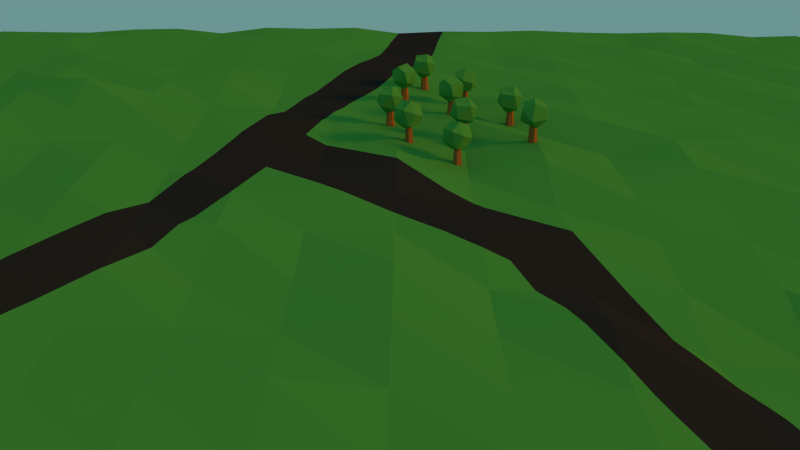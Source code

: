 # Source: test2.blend  (saved by Blender 2.69.0; exported with 4.5.12 LTS)
import bpy
from mathutils import Matrix  # noqa: F401  (used for matrix-valued properties, if any)

bpy.ops.wm.read_factory_settings(use_empty=True)
scene = bpy.context.scene
scene.name = 'Scene'

# ---- collections
col_collection_1 = bpy.data.collections.new('Collection 1'); scene.collection.children.link(col_collection_1)

# ---- materials (node trees are filled in below, after node groups)
mat_material_003 = bpy.data.materials.new('Material.003')
mat_material_003.alpha_threshold = 0.0
mat_material_003.use_transparent_shadow = False
mat_material_003.diffuse_color = (0.3108, 0.1353, 0.03352, 1.0)
mat_material_003.roughness = 0.5
mat_material_003.specular_intensity = 0.0
mat_material_003.line_color = (0.0, 0.0, 0.0, 1.0)
mat_material_001 = bpy.data.materials.new('Material.001')
mat_material_001.alpha_threshold = 0.0
mat_material_001.use_transparent_shadow = False
mat_material_001.diffuse_color = (0.0642, 0.3264, 0.0578, 1.0)
mat_material_001.roughness = 0.5
mat_material_001.specular_intensity = 0.0
mat_material_001.line_color = (0.0, 0.0, 0.0, 1.0)
mat_material_002 = bpy.data.materials.new('Material.002')
mat_material_002.alpha_threshold = 0.0
mat_material_002.use_transparent_shadow = False
mat_material_002.diffuse_color = (0.02365, 0.02365, 0.02365, 1.0)
mat_material_002.roughness = 0.5
mat_material_002.specular_intensity = 0.0
mat_material_002.line_color = (0.0, 0.0, 0.0, 1.0)

# ---- material node trees

# ---- world
world_world = bpy.data.worlds.new('World'); scene.world = world_world
world_world.color = (0.1494, 0.3032, 0.2955)
world_world.use_sun_shadow = False
world_world.sun_shadow_jitter_overblur = 0.0
world_world.cycles.sampling_method = 'MANUAL'
world_world.cycles.sample_map_resolution = 256
world_world.light_settings.ao_factor = 0.5

# ---- cameras
cam_camera_001 = bpy.data.cameras.new('Camera.001')
cam_camera_001.clip_end = 100.0
cam_camera_001.lens = 35.0
cam_camera_001.sensor_width = 32.0
cam_camera_001.sensor_height = 18.0
cam_camera_001.dof.focus_distance = 0.0
cam_camera_001.dof.aperture_fstop = 128.0

# ---- lights
light_sun = bpy.data.lights.new('Sun', 'SUN')
light_sun.color = (1.0, 0.3233, 0.0)
light_sun.transmission_factor = 0.0
light_sun.angle = 0.1993
light_sun.energy = 2.0
light_sun.shadow_buffer_clip_start = 0.5
light_sun.shadow_soft_size = 0.1
light_sun.shadow_cascade_max_distance = 1000.0
light_sun.cycles.use_multiple_importance_sampling = False

# ---- meshes
me_cylinder_010 = bpy.data.meshes.new('Cylinder.010')
me_cylinder_010.from_pydata([(0.2689, -1.005, 0.3015), (1.961, 1.293, 1.253), (-0.6868, 1.936, 1.169), (2.156, -2.175, 2.275), (-1.277, -2.831, 2.275), (-2.646, 0.46, 1.643), (1.327, 2.419, 3.86), (-0.9373, 2.707, 3.025), (1.484, -2.217, 4.681), (-2.704, -1.028, 4.214), (2.622, 0.46, 4.714), (-0.5817, -1.894, 5.592), (-1.514, 1.611, 5.123), (0.2417, 0.6402, 6.031), (0.0, 1.0, -2.957), (0.009691, 0.6776, 0.998), (0.866, 0.5, -2.957), (0.5995, 0.3371, 0.998), (0.866, -0.5, -2.957), (0.5995, -0.344, 0.998), (-8.742e-08, -1.0, -2.957), (0.009691, -0.6845, 0.998), (-0.866, -0.5, -2.957), (-0.5801, -0.344, 0.998), (-0.866, 0.5, -2.957), (-0.5801, 0.3371, 0.998)], [], [(3, 0, 1), (0, 5, 2), (0, 2, 1), (5, 4, 9), (2, 5, 7), (1, 6, 10), (6, 12, 13), (0, 3, 4), (5, 0, 4), (3, 1, 10), (4, 3, 8), (7, 5, 12), (6, 1, 7), (1, 2, 7), (3, 10, 8), (4, 11, 9), (4, 8, 11), (5, 9, 12), (7, 12, 6), (11, 10, 13), (11, 8, 10), (12, 11, 13), (12, 9, 11), (10, 6, 13), (14, 15, 17, 16), (16, 17, 19, 18), (18, 19, 21, 20), (20, 21, 23, 22), (17, 15, 25, 23, 21, 19), (24, 25, 15, 14), (22, 23, 25, 24), (14, 16, 18, 20, 22, 24)])
me_cylinder_010.polygons.foreach_set('material_index', [1, 1, 1, 1, 1, 1, 1, 1, 1, 1, 1, 1, 1, 1, 1, 1, 1, 1, 1, 1, 1, 1, 1, 1, 0, 0, 0, 0, 0, 0, 0, 0])
me_cylinder_010.materials.append(mat_material_003)
me_cylinder_010.materials.append(mat_material_001)
me_cylinder_010.materials.append(mat_material_002)
me_cylinder_010.use_remesh_preserve_volume = False
me_cylinder_010.use_remesh_preserve_attributes = False
me_cylinder_010.use_mirror_vertex_groups = False
me_cylinder_010.update()
me_cylinder_009 = bpy.data.meshes.new('Cylinder.009')
me_cylinder_009.from_pydata([(0.2689, -1.005, 0.3015), (1.961, 1.293, 1.253), (-0.6868, 1.936, 1.169), (2.156, -2.175, 2.275), (-1.277, -2.831, 2.275), (-2.646, 0.46, 1.643), (1.327, 2.419, 3.86), (-0.9373, 2.707, 3.025), (1.484, -2.217, 4.681), (-2.704, -1.028, 4.214), (2.622, 0.46, 4.714), (-0.5817, -1.894, 5.592), (-1.514, 1.611, 5.123), (0.2417, 0.6402, 6.031), (0.0, 1.0, -2.957), (0.009691, 0.6776, 0.998), (0.866, 0.5, -2.957), (0.5995, 0.3371, 0.998), (0.866, -0.5, -2.957), (0.5995, -0.344, 0.998), (-8.742e-08, -1.0, -2.957), (0.009691, -0.6845, 0.998), (-0.866, -0.5, -2.957), (-0.5801, -0.344, 0.998), (-0.866, 0.5, -2.957), (-0.5801, 0.3371, 0.998)], [], [(3, 0, 1), (0, 5, 2), (0, 2, 1), (5, 4, 9), (2, 5, 7), (1, 6, 10), (6, 12, 13), (0, 3, 4), (5, 0, 4), (3, 1, 10), (4, 3, 8), (7, 5, 12), (6, 1, 7), (1, 2, 7), (3, 10, 8), (4, 11, 9), (4, 8, 11), (5, 9, 12), (7, 12, 6), (11, 10, 13), (11, 8, 10), (12, 11, 13), (12, 9, 11), (10, 6, 13), (14, 15, 17, 16), (16, 17, 19, 18), (18, 19, 21, 20), (20, 21, 23, 22), (17, 15, 25, 23, 21, 19), (24, 25, 15, 14), (22, 23, 25, 24), (14, 16, 18, 20, 22, 24)])
me_cylinder_009.polygons.foreach_set('material_index', [1, 1, 1, 1, 1, 1, 1, 1, 1, 1, 1, 1, 1, 1, 1, 1, 1, 1, 1, 1, 1, 1, 1, 1, 0, 0, 0, 0, 0, 0, 0, 0])
me_cylinder_009.materials.append(mat_material_003)
me_cylinder_009.materials.append(mat_material_001)
me_cylinder_009.materials.append(mat_material_002)
me_cylinder_009.use_remesh_preserve_volume = False
me_cylinder_009.use_remesh_preserve_attributes = False
me_cylinder_009.use_mirror_vertex_groups = False
me_cylinder_009.update()
me_cylinder_008 = bpy.data.meshes.new('Cylinder.008')
me_cylinder_008.from_pydata([(0.2689, -1.005, 0.3015), (1.961, 1.293, 1.253), (-0.6868, 1.936, 1.169), (2.156, -2.175, 2.275), (-1.277, -2.831, 2.275), (-2.646, 0.46, 1.643), (1.327, 2.419, 3.86), (-0.9373, 2.707, 3.025), (1.484, -2.217, 4.681), (-2.704, -1.028, 4.214), (2.622, 0.46, 4.714), (-0.5817, -1.894, 5.592), (-1.514, 1.611, 5.123), (0.2417, 0.6402, 6.031), (0.0, 1.0, -2.957), (0.009691, 0.6776, 0.998), (0.866, 0.5, -2.957), (0.5995, 0.3371, 0.998), (0.866, -0.5, -2.957), (0.5995, -0.344, 0.998), (-8.742e-08, -1.0, -2.957), (0.009691, -0.6845, 0.998), (-0.866, -0.5, -2.957), (-0.5801, -0.344, 0.998), (-0.866, 0.5, -2.957), (-0.5801, 0.3371, 0.998)], [], [(3, 0, 1), (0, 5, 2), (0, 2, 1), (5, 4, 9), (2, 5, 7), (1, 6, 10), (6, 12, 13), (0, 3, 4), (5, 0, 4), (3, 1, 10), (4, 3, 8), (7, 5, 12), (6, 1, 7), (1, 2, 7), (3, 10, 8), (4, 11, 9), (4, 8, 11), (5, 9, 12), (7, 12, 6), (11, 10, 13), (11, 8, 10), (12, 11, 13), (12, 9, 11), (10, 6, 13), (14, 15, 17, 16), (16, 17, 19, 18), (18, 19, 21, 20), (20, 21, 23, 22), (17, 15, 25, 23, 21, 19), (24, 25, 15, 14), (22, 23, 25, 24), (14, 16, 18, 20, 22, 24)])
me_cylinder_008.polygons.foreach_set('material_index', [1, 1, 1, 1, 1, 1, 1, 1, 1, 1, 1, 1, 1, 1, 1, 1, 1, 1, 1, 1, 1, 1, 1, 1, 0, 0, 0, 0, 0, 0, 0, 0])
me_cylinder_008.materials.append(mat_material_003)
me_cylinder_008.materials.append(mat_material_001)
me_cylinder_008.materials.append(mat_material_002)
me_cylinder_008.use_remesh_preserve_volume = False
me_cylinder_008.use_remesh_preserve_attributes = False
me_cylinder_008.use_mirror_vertex_groups = False
me_cylinder_008.update()
me_cylinder_007 = bpy.data.meshes.new('Cylinder.007')
me_cylinder_007.from_pydata([(0.2689, -1.005, 0.3015), (1.961, 1.293, 1.253), (-0.6868, 1.936, 1.169), (2.156, -2.175, 2.275), (-1.277, -2.831, 2.275), (-2.646, 0.46, 1.643), (1.327, 2.419, 3.86), (-0.9373, 2.707, 3.025), (1.484, -2.217, 4.681), (-2.704, -1.028, 4.214), (2.622, 0.46, 4.714), (-0.5817, -1.894, 5.592), (-1.514, 1.611, 5.123), (0.2417, 0.6402, 6.031), (0.0, 1.0, -2.957), (0.009691, 0.6776, 0.998), (0.866, 0.5, -2.957), (0.5995, 0.3371, 0.998), (0.866, -0.5, -2.957), (0.5995, -0.344, 0.998), (-8.742e-08, -1.0, -2.957), (0.009691, -0.6845, 0.998), (-0.866, -0.5, -2.957), (-0.5801, -0.344, 0.998), (-0.866, 0.5, -2.957), (-0.5801, 0.3371, 0.998)], [], [(3, 0, 1), (0, 5, 2), (0, 2, 1), (5, 4, 9), (2, 5, 7), (1, 6, 10), (6, 12, 13), (0, 3, 4), (5, 0, 4), (3, 1, 10), (4, 3, 8), (7, 5, 12), (6, 1, 7), (1, 2, 7), (3, 10, 8), (4, 11, 9), (4, 8, 11), (5, 9, 12), (7, 12, 6), (11, 10, 13), (11, 8, 10), (12, 11, 13), (12, 9, 11), (10, 6, 13), (14, 15, 17, 16), (16, 17, 19, 18), (18, 19, 21, 20), (20, 21, 23, 22), (17, 15, 25, 23, 21, 19), (24, 25, 15, 14), (22, 23, 25, 24), (14, 16, 18, 20, 22, 24)])
me_cylinder_007.polygons.foreach_set('material_index', [1, 1, 1, 1, 1, 1, 1, 1, 1, 1, 1, 1, 1, 1, 1, 1, 1, 1, 1, 1, 1, 1, 1, 1, 0, 0, 0, 0, 0, 0, 0, 0])
me_cylinder_007.materials.append(mat_material_003)
me_cylinder_007.materials.append(mat_material_001)
me_cylinder_007.materials.append(mat_material_002)
me_cylinder_007.use_remesh_preserve_volume = False
me_cylinder_007.use_remesh_preserve_attributes = False
me_cylinder_007.use_mirror_vertex_groups = False
me_cylinder_007.update()
me_cylinder_006 = bpy.data.meshes.new('Cylinder.006')
me_cylinder_006.from_pydata([(0.2689, -1.005, 0.3015), (1.961, 1.293, 1.253), (-0.6868, 1.936, 1.169), (2.156, -2.175, 2.275), (-1.277, -2.831, 2.275), (-2.646, 0.46, 1.643), (1.327, 2.419, 3.86), (-0.9373, 2.707, 3.025), (1.484, -2.217, 4.681), (-2.704, -1.028, 4.214), (2.622, 0.46, 4.714), (-0.5817, -1.894, 5.592), (-1.514, 1.611, 5.123), (0.2417, 0.6402, 6.031), (0.0, 1.0, -2.957), (0.009691, 0.6776, 0.998), (0.866, 0.5, -2.957), (0.5995, 0.3371, 0.998), (0.866, -0.5, -2.957), (0.5995, -0.344, 0.998), (-8.742e-08, -1.0, -2.957), (0.009691, -0.6845, 0.998), (-0.866, -0.5, -2.957), (-0.5801, -0.344, 0.998), (-0.866, 0.5, -2.957), (-0.5801, 0.3371, 0.998)], [], [(3, 0, 1), (0, 5, 2), (0, 2, 1), (5, 4, 9), (2, 5, 7), (1, 6, 10), (6, 12, 13), (0, 3, 4), (5, 0, 4), (3, 1, 10), (4, 3, 8), (7, 5, 12), (6, 1, 7), (1, 2, 7), (3, 10, 8), (4, 11, 9), (4, 8, 11), (5, 9, 12), (7, 12, 6), (11, 10, 13), (11, 8, 10), (12, 11, 13), (12, 9, 11), (10, 6, 13), (14, 15, 17, 16), (16, 17, 19, 18), (18, 19, 21, 20), (20, 21, 23, 22), (17, 15, 25, 23, 21, 19), (24, 25, 15, 14), (22, 23, 25, 24), (14, 16, 18, 20, 22, 24)])
me_cylinder_006.polygons.foreach_set('material_index', [1, 1, 1, 1, 1, 1, 1, 1, 1, 1, 1, 1, 1, 1, 1, 1, 1, 1, 1, 1, 1, 1, 1, 1, 0, 0, 0, 0, 0, 0, 0, 0])
me_cylinder_006.materials.append(mat_material_003)
me_cylinder_006.materials.append(mat_material_001)
me_cylinder_006.materials.append(mat_material_002)
me_cylinder_006.use_remesh_preserve_volume = False
me_cylinder_006.use_remesh_preserve_attributes = False
me_cylinder_006.use_mirror_vertex_groups = False
me_cylinder_006.update()
me_cylinder_005 = bpy.data.meshes.new('Cylinder.005')
me_cylinder_005.from_pydata([(0.2689, -1.005, 0.3015), (1.961, 1.293, 1.253), (-0.6868, 1.936, 1.169), (2.156, -2.175, 2.275), (-1.277, -2.831, 2.275), (-2.646, 0.46, 1.643), (1.327, 2.419, 3.86), (-0.9373, 2.707, 3.025), (1.484, -2.217, 4.681), (-2.704, -1.028, 4.214), (2.622, 0.46, 4.714), (-0.5817, -1.894, 5.592), (-1.514, 1.611, 5.123), (0.2417, 0.6402, 6.031), (0.0, 1.0, -2.957), (0.009691, 0.6776, 0.998), (0.866, 0.5, -2.957), (0.5995, 0.3371, 0.998), (0.866, -0.5, -2.957), (0.5995, -0.344, 0.998), (-8.742e-08, -1.0, -2.957), (0.009691, -0.6845, 0.998), (-0.866, -0.5, -2.957), (-0.5801, -0.344, 0.998), (-0.866, 0.5, -2.957), (-0.5801, 0.3371, 0.998)], [], [(3, 0, 1), (0, 5, 2), (0, 2, 1), (5, 4, 9), (2, 5, 7), (1, 6, 10), (6, 12, 13), (0, 3, 4), (5, 0, 4), (3, 1, 10), (4, 3, 8), (7, 5, 12), (6, 1, 7), (1, 2, 7), (3, 10, 8), (4, 11, 9), (4, 8, 11), (5, 9, 12), (7, 12, 6), (11, 10, 13), (11, 8, 10), (12, 11, 13), (12, 9, 11), (10, 6, 13), (14, 15, 17, 16), (16, 17, 19, 18), (18, 19, 21, 20), (20, 21, 23, 22), (17, 15, 25, 23, 21, 19), (24, 25, 15, 14), (22, 23, 25, 24), (14, 16, 18, 20, 22, 24)])
me_cylinder_005.polygons.foreach_set('material_index', [1, 1, 1, 1, 1, 1, 1, 1, 1, 1, 1, 1, 1, 1, 1, 1, 1, 1, 1, 1, 1, 1, 1, 1, 0, 0, 0, 0, 0, 0, 0, 0])
me_cylinder_005.materials.append(mat_material_003)
me_cylinder_005.materials.append(mat_material_001)
me_cylinder_005.materials.append(mat_material_002)
me_cylinder_005.use_remesh_preserve_volume = False
me_cylinder_005.use_remesh_preserve_attributes = False
me_cylinder_005.use_mirror_vertex_groups = False
me_cylinder_005.update()
me_cylinder_004 = bpy.data.meshes.new('Cylinder.004')
me_cylinder_004.from_pydata([(0.2689, -1.005, 0.3015), (1.961, 1.293, 1.253), (-0.6868, 1.936, 1.169), (2.156, -2.175, 2.275), (-1.277, -2.831, 2.275), (-2.646, 0.46, 1.643), (1.327, 2.419, 3.86), (-0.9373, 2.707, 3.025), (1.484, -2.217, 4.681), (-2.704, -1.028, 4.214), (2.622, 0.46, 4.714), (-0.5817, -1.894, 5.592), (-1.514, 1.611, 5.123), (0.2417, 0.6402, 6.031), (0.0, 1.0, -2.957), (0.009691, 0.6776, 0.998), (0.866, 0.5, -2.957), (0.5995, 0.3371, 0.998), (0.866, -0.5, -2.957), (0.5995, -0.344, 0.998), (-8.742e-08, -1.0, -2.957), (0.009691, -0.6845, 0.998), (-0.866, -0.5, -2.957), (-0.5801, -0.344, 0.998), (-0.866, 0.5, -2.957), (-0.5801, 0.3371, 0.998)], [], [(3, 0, 1), (0, 5, 2), (0, 2, 1), (5, 4, 9), (2, 5, 7), (1, 6, 10), (6, 12, 13), (0, 3, 4), (5, 0, 4), (3, 1, 10), (4, 3, 8), (7, 5, 12), (6, 1, 7), (1, 2, 7), (3, 10, 8), (4, 11, 9), (4, 8, 11), (5, 9, 12), (7, 12, 6), (11, 10, 13), (11, 8, 10), (12, 11, 13), (12, 9, 11), (10, 6, 13), (14, 15, 17, 16), (16, 17, 19, 18), (18, 19, 21, 20), (20, 21, 23, 22), (17, 15, 25, 23, 21, 19), (24, 25, 15, 14), (22, 23, 25, 24), (14, 16, 18, 20, 22, 24)])
me_cylinder_004.polygons.foreach_set('material_index', [1, 1, 1, 1, 1, 1, 1, 1, 1, 1, 1, 1, 1, 1, 1, 1, 1, 1, 1, 1, 1, 1, 1, 1, 0, 0, 0, 0, 0, 0, 0, 0])
me_cylinder_004.materials.append(mat_material_003)
me_cylinder_004.materials.append(mat_material_001)
me_cylinder_004.materials.append(mat_material_002)
me_cylinder_004.use_remesh_preserve_volume = False
me_cylinder_004.use_remesh_preserve_attributes = False
me_cylinder_004.use_mirror_vertex_groups = False
me_cylinder_004.update()
me_cylinder_003 = bpy.data.meshes.new('Cylinder.003')
me_cylinder_003.from_pydata([(0.2689, -1.005, 0.3015), (1.961, 1.293, 1.253), (-0.6868, 1.936, 1.169), (2.156, -2.175, 2.275), (-1.277, -2.831, 2.275), (-2.646, 0.46, 1.643), (1.327, 2.419, 3.86), (-0.9373, 2.707, 3.025), (1.484, -2.217, 4.681), (-2.704, -1.028, 4.214), (2.622, 0.46, 4.714), (-0.5817, -1.894, 5.592), (-1.514, 1.611, 5.123), (0.2417, 0.6402, 6.031), (0.0, 1.0, -2.957), (0.009691, 0.6776, 0.998), (0.866, 0.5, -2.957), (0.5995, 0.3371, 0.998), (0.866, -0.5, -2.957), (0.5995, -0.344, 0.998), (-8.742e-08, -1.0, -2.957), (0.009691, -0.6845, 0.998), (-0.866, -0.5, -2.957), (-0.5801, -0.344, 0.998), (-0.866, 0.5, -2.957), (-0.5801, 0.3371, 0.998)], [], [(3, 0, 1), (0, 5, 2), (0, 2, 1), (5, 4, 9), (2, 5, 7), (1, 6, 10), (6, 12, 13), (0, 3, 4), (5, 0, 4), (3, 1, 10), (4, 3, 8), (7, 5, 12), (6, 1, 7), (1, 2, 7), (3, 10, 8), (4, 11, 9), (4, 8, 11), (5, 9, 12), (7, 12, 6), (11, 10, 13), (11, 8, 10), (12, 11, 13), (12, 9, 11), (10, 6, 13), (14, 15, 17, 16), (16, 17, 19, 18), (18, 19, 21, 20), (20, 21, 23, 22), (17, 15, 25, 23, 21, 19), (24, 25, 15, 14), (22, 23, 25, 24), (14, 16, 18, 20, 22, 24)])
me_cylinder_003.polygons.foreach_set('material_index', [1, 1, 1, 1, 1, 1, 1, 1, 1, 1, 1, 1, 1, 1, 1, 1, 1, 1, 1, 1, 1, 1, 1, 1, 0, 0, 0, 0, 0, 0, 0, 0])
me_cylinder_003.materials.append(mat_material_003)
me_cylinder_003.materials.append(mat_material_001)
me_cylinder_003.materials.append(mat_material_002)
me_cylinder_003.use_remesh_preserve_volume = False
me_cylinder_003.use_remesh_preserve_attributes = False
me_cylinder_003.use_mirror_vertex_groups = False
me_cylinder_003.update()
me_cylinder_002 = bpy.data.meshes.new('Cylinder.002')
me_cylinder_002.from_pydata([(0.2689, -1.005, 0.3015), (1.961, 1.293, 1.253), (-0.6868, 1.936, 1.169), (2.156, -2.175, 2.275), (-1.277, -2.831, 2.275), (-2.646, 0.46, 1.643), (1.327, 2.419, 3.86), (-0.9373, 2.707, 3.025), (1.484, -2.217, 4.681), (-2.704, -1.028, 4.214), (2.622, 0.46, 4.714), (-0.5817, -1.894, 5.592), (-1.514, 1.611, 5.123), (0.2417, 0.6402, 6.031), (0.0, 1.0, -2.957), (0.009691, 0.6776, 0.998), (0.866, 0.5, -2.957), (0.5995, 0.3371, 0.998), (0.866, -0.5, -2.957), (0.5995, -0.344, 0.998), (-8.742e-08, -1.0, -2.957), (0.009691, -0.6845, 0.998), (-0.866, -0.5, -2.957), (-0.5801, -0.344, 0.998), (-0.866, 0.5, -2.957), (-0.5801, 0.3371, 0.998)], [], [(3, 0, 1), (0, 5, 2), (0, 2, 1), (5, 4, 9), (2, 5, 7), (1, 6, 10), (6, 12, 13), (0, 3, 4), (5, 0, 4), (3, 1, 10), (4, 3, 8), (7, 5, 12), (6, 1, 7), (1, 2, 7), (3, 10, 8), (4, 11, 9), (4, 8, 11), (5, 9, 12), (7, 12, 6), (11, 10, 13), (11, 8, 10), (12, 11, 13), (12, 9, 11), (10, 6, 13), (14, 15, 17, 16), (16, 17, 19, 18), (18, 19, 21, 20), (20, 21, 23, 22), (17, 15, 25, 23, 21, 19), (24, 25, 15, 14), (22, 23, 25, 24), (14, 16, 18, 20, 22, 24)])
me_cylinder_002.polygons.foreach_set('material_index', [1, 1, 1, 1, 1, 1, 1, 1, 1, 1, 1, 1, 1, 1, 1, 1, 1, 1, 1, 1, 1, 1, 1, 1, 0, 0, 0, 0, 0, 0, 0, 0])
me_cylinder_002.materials.append(mat_material_003)
me_cylinder_002.materials.append(mat_material_001)
me_cylinder_002.materials.append(mat_material_002)
me_cylinder_002.use_remesh_preserve_volume = False
me_cylinder_002.use_remesh_preserve_attributes = False
me_cylinder_002.use_mirror_vertex_groups = False
me_cylinder_002.update()
me_cylinder_001 = bpy.data.meshes.new('Cylinder.001')
me_cylinder_001.from_pydata([(0.2689, -1.005, 0.3015), (1.961, 1.293, 1.253), (-0.6868, 1.936, 1.169), (2.156, -2.175, 2.275), (-1.277, -2.831, 2.275), (-2.646, 0.46, 1.643), (1.327, 2.419, 3.86), (-0.9373, 2.707, 3.025), (1.484, -2.217, 4.681), (-2.704, -1.028, 4.214), (2.622, 0.46, 4.714), (-0.5817, -1.894, 5.592), (-1.514, 1.611, 5.123), (0.2417, 0.6402, 6.031), (0.0, 1.0, -2.957), (0.009691, 0.6776, 0.998), (0.866, 0.5, -2.957), (0.5995, 0.3371, 0.998), (0.866, -0.5, -2.957), (0.5995, -0.344, 0.998), (-8.742e-08, -1.0, -2.957), (0.009691, -0.6845, 0.998), (-0.866, -0.5, -2.957), (-0.5801, -0.344, 0.998), (-0.866, 0.5, -2.957), (-0.5801, 0.3371, 0.998)], [], [(3, 0, 1), (0, 5, 2), (0, 2, 1), (5, 4, 9), (2, 5, 7), (1, 6, 10), (6, 12, 13), (0, 3, 4), (5, 0, 4), (3, 1, 10), (4, 3, 8), (7, 5, 12), (6, 1, 7), (1, 2, 7), (3, 10, 8), (4, 11, 9), (4, 8, 11), (5, 9, 12), (7, 12, 6), (11, 10, 13), (11, 8, 10), (12, 11, 13), (12, 9, 11), (10, 6, 13), (14, 15, 17, 16), (16, 17, 19, 18), (18, 19, 21, 20), (20, 21, 23, 22), (17, 15, 25, 23, 21, 19), (24, 25, 15, 14), (22, 23, 25, 24), (14, 16, 18, 20, 22, 24)])
me_cylinder_001.polygons.foreach_set('material_index', [1, 1, 1, 1, 1, 1, 1, 1, 1, 1, 1, 1, 1, 1, 1, 1, 1, 1, 1, 1, 1, 1, 1, 1, 0, 0, 0, 0, 0, 0, 0, 0])
me_cylinder_001.materials.append(mat_material_003)
me_cylinder_001.materials.append(mat_material_001)
me_cylinder_001.materials.append(mat_material_002)
me_cylinder_001.use_remesh_preserve_volume = False
me_cylinder_001.use_remesh_preserve_attributes = False
me_cylinder_001.use_mirror_vertex_groups = False
me_cylinder_001.update()
me_plane = bpy.data.meshes.new('Plane')
me_plane.from_pydata([(0.9976, -0.9995, 0.003366), (-1.002, -0.9996, 0.002383), (0.9939, 1.001, 0.008785), (-1.003, 1.001, 0.004533), (0.7771, -0.9999, 0.0009074), (0.5459, -0.9978, 0.01373), (0.3309, -0.9994, 0.003526), (0.105, -0.9986, 0.008688), (-0.1196, -0.9981, 0.01212), (-0.3389, -0.9987, 0.008008), (-0.5631, -0.9983, 0.01074), (-0.7788, -0.9998, 0.001465), (0.7685, 1.002, 0.0132), (0.554, 1.0, 0.002194), (0.3285, 1.001, 0.006888), (0.1088, 1.001, 0.003297), (-0.1153, 1.001, 0.006021), (-0.3357, 1.001, 0.003311), (-0.5557, 1.0, 0.0001642), (-0.7811, 1.001, 0.004764), (-1.007, 0.7793, 0.009931), (-1.005, 0.5567, 0.007513), (-1.009, 0.3352, 0.01215), (-1.006, 0.1125, 0.008996), (-1.011, -0.1086, 0.01584), (-1.01, -0.331, 0.01477), (-1.008, -0.5538, 0.01094), (-1.001, -0.7776, 0.001144), (0.9928, -0.7762, 0.01026), (0.9962, -0.5547, 0.00656), (0.991, -0.3313, 0.01282), (0.9943, -0.1098, 0.008175), (0.9961, 0.112, 0.005564), (0.9927, 0.335, 0.01037), (0.9995, 0.5557, 0.0007239), (0.9977, 0.7783, 0.003357), (-0.7876, -0.7756, 0.01403), (-0.7808, -0.5549, 0.004301), (-0.7859, -0.3315, 0.01156), (-0.778, -0.1111, 0.0002702), (-0.7823, 0.1121, 0.006528), (-0.7828, 0.3344, 0.007115), (-0.7892, 0.5581, 0.01626), (-0.7825, 0.7788, 0.006769), (-0.5644, -0.7758, 0.01633), (-0.5656, -0.5533, 0.02738), (-0.5657, -0.3311, 0.01984), (-0.568, -0.1083, 0.01776), (-0.5636, 0.1129, 0.01151), (-0.5682, 0.3362, 0.0181), (-0.5651, 0.5577, 0.0136), (-0.5563, 0.7779, 0.001018), (-0.3448, -0.7752, 0.0184), (-0.3369, -0.5547, 0.05963), (-0.3348, -0.333, 0.01533), (-0.3428, -0.109, 0.01357), (-0.3395, 0.1125, 0.008752), (-0.3454, 0.336, 0.01718), (-0.3385, 0.5567, 0.007398), (-0.3433, 0.78, 0.01421), (-0.1135, -0.7772, 0.009921), (-0.1147, -0.5548, 0.01613), (-0.1163, -0.3322, 0.01423), (-0.1196, -0.1092, 0.01207), (-0.1142, 0.1118, 0.004363), (-0.1123, 0.3336, 0.001655), (-0.1258, 0.5589, 0.02101), (-0.1198, 0.7797, 0.01245), (0.1004, -0.7754, 0.01533), (0.1052, -0.5542, 0.008413), (0.1066, -0.3323, 0.006446), (0.09517, -0.1075, 0.02277), (0.1088, 0.1116, 0.003331), (0.1033, 0.3351, 0.01052), (0.0968, 0.5588, 0.02045), (0.1021, 0.7798, 0.01287), (0.3309, -0.7772, 0.003503), (0.3285, -0.5545, 0.007791), (0.3227, -0.331, 0.01517), (0.329, -0.1101, 0.006196), (0.3333, 0.1111, -0.0006746), (0.3231, 0.3356, -0.008729), (0.3292, 0.5565, -0.005479), (0.3283, 0.7789, 0.006225), (0.5488, -0.7763, 0.01028), (0.5548, -0.5554, 0.008379), (0.5499, -0.3321, 0.0109), (0.5415, -0.108, 0.02005), (0.5488, 0.1126, 0.009467), (0.5504, 0.3345, -0.002484), (0.5494, 0.5569, -0.01403), (0.5479, 0.7795, 0.01037), (0.7696, -0.776, 0.02013), (0.7684, -0.5535, 0.02741), (0.7756, -0.3328, 0.01009), (0.7663, -0.1085, 0.01642), (0.7686, 0.1132, 0.01314), (0.7706, 0.3349, 0.009905), (0.7773, 0.5557, 0.0004019), (0.7705, 0.7794, 0.01038), (-0.8904, -0.9997, 0.002126), (-0.8969, 1.002, 0.01151), (-1.001, -0.8886, 0.001765), (0.997, 0.8896, 0.004343), (0.886, -0.9994, 0.004074), (0.6617, -0.9989, 0.007111), (0.4399, -0.999, 0.006455), (0.2118, -0.9977, 0.01494), (-0.0003732, -0.9999, 0.0005333), (-0.2244, -0.9995, 0.003158), (-0.4538, -0.9979, 0.01336), (-0.6694, -0.9994, 0.003885), (0.8871, 1.0, 0.002612), (0.6629, 1.001, 0.005358), (0.4412, 1.001, 0.004662), (0.2178, 1.001, 0.006302), (-0.00849, 1.002, 0.01213), (-0.2311, 1.002, 0.01265), (-0.4511, 1.002, 0.009572), (-0.6671, 1.0, 0.0005694), (-1.001, 0.8891, 0.00119), (-1.007, 0.6683, 0.0103), (-1.006, 0.4459, 0.008986), (-1.006, 0.2236, 0.008942), (-1.003, 0.0006362, 0.004056), (-1.009, -0.2202, 0.01297), (-1.001, -0.4442, 0.001676), (-1.006, -0.6653, 0.008803), (0.9924, -0.8872, 0.01085), (0.9911, -0.6647, 0.01344), (0.9999, -0.4444, 0.0002051), (0.9912, -0.2203, 0.01252), (0.9894, 0.002385, 0.0152), (0.9934, 0.2237, 0.009426), (0.9985, 0.4448, 0.002123), (0.9934, 0.6681, 0.009388), (-0.7837, 0.8902, 0.008532), (-0.7812, -0.8881, 0.004891), (-0.7821, -0.6657, 0.006195), (-0.7811, -0.4437, 0.004817), (-0.7828, -0.2211, 0.007245), (-0.7801, 0.0005187, 0.003306), (-0.783, 0.2234, 0.007508), (-0.7821, 0.4454, 0.006214), (-0.7779, 0.6667, 0.000214), (-0.5654, 0.8911, 0.01411), (-0.5663, -0.8865, 0.01538), (-0.5646, -0.6646, 0.02386), (-0.5652, -0.4423, 0.02171), (-0.5631, -0.2205, 0.01071), (-0.5691, 0.003046, 0.01942), (-0.5683, 0.2251, 0.01825), (-0.5689, 0.4474, 0.01913), (-0.5652, 0.6688, 0.01378), (-0.3358, 0.8894, 0.003511), (-0.3421, -0.8869, 0.0163), (-0.338, -0.6656, 0.03766), (-0.3413, -0.4426, 0.03268), (-0.3348, -0.2219, 0.004707), (-0.3466, 0.00298, 0.019), (-0.3485, 0.2256, 0.02174), (-0.3423, 0.4465, 0.01287), (-0.3342, 0.6669, 0.001258), (-0.1142, 0.8896, 0.004431), (-0.1162, -0.8877, 0.007292), (-0.12, -0.6647, 0.02119), (-0.1201, -0.4424, 0.01613), (-0.127, -0.2187, 0.02274), (-0.1265, 0.003455, 0.02203), (-0.127, 0.2258, 0.02272), (-0.1264, 0.4479, 0.02184), (-0.1168, 0.6679, 0.00818), (0.1094, 0.8893, 0.002412), (0.1024, -0.8869, 0.01251), (0.1086, -0.6661, 0.003561), (0.09683, -0.4412, 0.02041), (0.09648, -0.2189, 0.02091), (0.09868, 0.002788, 0.01777), (0.1102, 0.2224, 0.001293), (0.103, 0.4463, 0.01058), (0.1082, 0.6673, 0.004163), (0.3274, 0.8902, 0.008497), (0.3309, -0.8883, 0.003548), (0.3256, -0.6649, 0.01137), (0.3219, -0.4419, 0.01669), (0.3329, -0.2221, 0.0006436), (0.317, 0.003664, 0.02336), (0.3292, 0.2231, -0.006528), (0.3277, 0.4457, -0.0006926), (0.3222, 0.6692, 0.01397), (0.5465, 0.8909, 0.01292), (0.5453, -0.8866, 0.01489), (0.5465, -0.6646, 0.02893), (0.5451, -0.4421, 0.01602), (0.5473, -0.2204, 0.01208), (0.5469, 0.001944, 0.0124), (0.5431, 0.225, 0.007418), (0.55, 0.4457, -0.01945), (0.5441, 0.6692, 0.005222), (0.7685, 0.891, 0.01333), (0.7739, -0.888, 0.005826), (0.7718, -0.6653, 0.02349), (0.7725, -0.4433, 0.01273), (0.7707, -0.2206, 0.01054), (0.7709, 0.001532, 0.009767), (0.773, 0.2233, 0.006866), (0.7762, 0.4448, 0.0004124), (0.7677, 0.6689, 0.01438), (-0.8982, -0.7757, 0.0133), (-0.8949, -0.5542, 0.008609), (-0.8968, -0.3316, 0.01134), (-0.8979, -0.1091, 0.01282), (-0.8982, 0.1132, 0.01329), (-0.8909, 0.3338, 0.002934), (-0.8894, 0.5557, 0.0007026), (-0.892, 0.7785, 0.004439), (-0.6689, -0.7773, 0.003241), (-0.6722, -0.5543, 0.00931), (-0.6719, -0.3322, 0.007449), (-0.6745, -0.1093, 0.01124), (-0.6775, 0.1135, 0.01548), (-0.6783, 0.3359, 0.01656), (-0.6698, 0.5563, 0.00447), (-0.6768, 0.78, 0.01443), (-0.448, -0.777, 0.007746), (-0.4518, -0.5539, 0.02128), (-0.4532, -0.3314, 0.02501), (-0.4499, -0.1099, 0.007728), (-0.447, 0.1117, 0.003627), (-0.4557, 0.3359, 0.01605), (-0.4525, 0.5574, 0.01147), (-0.4527, 0.7796, 0.01173), (-0.2338, -0.7752, 0.01937), (-0.2341, -0.5529, 0.03531), (-0.2338, -0.3307, 0.02449), (-0.235, -0.1083, 0.01819), (-0.237, 0.1144, 0.02116), (-0.2377, 0.3368, 0.02206), (-0.2288, 0.557, 0.009411), (-0.2251, 0.7784, 0.00413), (-0.00564, -0.7765, 0.00806), (-0.002863, -0.5549, 0.005602), (-0.007339, -0.3317, 0.01049), (-0.01056, -0.1087, 0.01509), (-0.001199, 0.1114, 0.001713), (-0.005719, 0.3346, 0.008173), (-0.002355, 0.5561, 0.003366), (-0.004193, 0.7787, 0.005992), (0.2097, -0.775, 0.01794), (0.2123, -0.5533, 0.01424), (0.2097, -0.3305, 0.01794), (0.2124, -0.1089, 0.01405), (0.211, 0.1136, 0.01604), (0.2122, 0.3356, 0.002038), (0.2137, 0.5575, 0.009752), (0.222, 0.7778, 0.0003497), (0.4338, -0.7754, 0.01608), (0.4368, -0.5538, 0.02154), (0.4403, -0.3324, 0.007428), (0.4413, -0.1104, 0.004483), (0.4416, 0.1118, 0.001954), (0.4417, 0.3339, -0.02585), (0.4396, 0.5566, -0.006411), (0.4335, 0.7802, 0.01274), (0.6624, -0.7768, 0.01569), (0.6582, -0.5537, 0.04645), (0.6576, -0.3313, 0.0182), (0.6606, -0.1098, 0.008641), (0.6553, 0.1137, 0.0163), (0.6652, 0.3337, -0.003136), (0.6606, 0.5569, -0.001115), (0.6651, 0.7781, 0.002263), (0.8817, -0.7762, 0.01184), (0.8875, -0.5552, 0.01181), (0.8795, -0.3312, 0.01613), (0.8808, -0.1093, 0.01163), (0.8885, 0.1112, 0.0005692), (0.8826, 0.3348, 0.009043), (0.8871, 0.556, 0.00257), (0.8793, 0.7799, 0.01366), (0.8887, 0.8889, 0.0002537), (-0.8928, 0.8898, 0.005638), (-0.6707, 0.8898, 0.005835), (-0.4448, 0.889, 0.0004488), (-0.2279, 0.8902, 0.008112), (-0.007799, 0.8906, 0.01114), (0.2193, 0.8895, 0.004113), (0.436, 0.8908, 0.01213), (0.6602, 0.8903, 0.00929), (-0.8935, -0.8879, 0.006576), (-0.8956, -0.6652, 0.009549), (-0.8951, -0.4431, 0.008804), (-0.8983, -0.2201, 0.01349), (-0.8892, 8.076e-05, 0.0005148), (-0.8903, 0.2225, 0.00203), (-0.8921, 0.4452, 0.004606), (-0.8989, 0.6689, 0.01433), (-0.6672, -0.8888, 0.0007259), (-0.6782, -0.6641, 0.01655), (-0.6704, -0.4436, 0.006066), (-0.672, -0.221, 0.007583), (-0.6743, 0.001716, 0.01094), (-0.6702, 0.223, 0.005023), (-0.6695, 0.4451, 0.004069), (-0.6699, 0.6674, 0.004671), (-0.4465, -0.8884, 0.003557), (-0.4494, -0.6656, 0.0302), (-0.4533, -0.4425, 0.0238), (-0.4472, -0.2216, 0.004636), (-0.455, 0.002364, 0.01507), (-0.447, 0.2228, 0.003672), (-0.4504, 0.4458, 0.008561), (-0.4561, 0.6693, 0.0167), (-0.2342, -0.8862, 0.018), (-0.2281, -0.6654, 0.03505), (-0.2313, -0.4424, 0.03837), (-0.2388, -0.2185, 0.0247), (-0.2299, 0.00173, 0.01103), (-0.2233, 0.2225, 0.001544), (-0.2301, 0.4462, 0.0112), (-0.2257, 0.6674, 0.004959), (-4.506e-05, -0.8889, 6.437e-05), (-0.001702, -0.6663, 0.002655), (-0.01332, -0.4415, 0.02009), (-0.01074, -0.2198, 0.01534), (-0.01945, 0.004359, 0.02779), (-0.01732, 0.2261, 0.02475), (-0.01334, 0.4474, 0.01906), (-5.331e-05, 0.6667, 7.616e-05), (0.2167, -0.8877, 0.007884), (0.2217, -0.6666, 0.0006815), (0.2081, -0.4413, 0.02024), (0.2073, -0.2189, 0.0213), (0.2127, 0.002136, 0.01362), (0.2106, 0.2248, 0.01576), (0.2174, 0.4455, 0.004532), (0.217, 0.6678, 0.005583), (0.4374, -0.8873, 0.01007), (0.4368, -0.6649, 0.01136), (0.4391, -0.4433, 0.01307), (0.439, -0.221, 0.007759), (0.4315, 0.002909, 0.01854), (0.4301, 0.2254, 0.01784), (0.4374, 0.446, -0.03741), (0.4362, 0.6685, 0.002744), (0.6575, -0.8868, 0.01497), (0.6635, -0.666, 0.01969), (0.658, -0.4425, 0.02217), (0.6583, -0.2203, 0.0134), (0.6605, 0.001392, 0.008873), (0.6539, 0.2251, 0.01242), (0.6582, 0.4463, -0.0002437), (0.6577, 0.6687, 0.009586), (0.8812, -0.8872, 0.011), (0.8842, -0.6656, 0.01614), (0.8849, -0.4436, 0.01416), (0.8865, -0.2217, 0.003447), (0.8773, 0.002587, 0.01649), (0.878, 0.2247, 0.01559), (0.8848, 0.4454, 0.005901), (0.8872, 0.667, 0.002384), (-0.7147, 0.07252, 0.01106), (-0.3154, -0.1998, 0.007328), (-0.2458, -0.1206, 0.01673), (0.1708, -0.3686, 0.01879), (0.6039, -0.6076, 0.03794), (0.48, -0.4428, 0.01421), (0.692, -0.6354, 0.02178), (-0.6368, 0.03936, 0.01113), (0.7715, -0.6561, 0.02381), (-0.4531, -0.03869, 0.01238), (0.2913, -0.4417, 0.01765), (0.8837, -0.6883, 0.01525), (-0.6745, -0.07555, 0.01115), (-0.4039, -0.05961, 0.01275), (0.01865, -0.3035, 0.0131), (0.4394, -0.415, 0.01163), (0.4519, -0.5383, 0.02077), (0.5187, -0.4693, 0.01736), (0.9499, -0.7066, 0.01284), (-0.8908, -0.01993, 0.00277), (0.2088, -0.3915, 0.01921), (0.01249, -0.1952, 0.01697), (-0.4017, -0.1725, 0.008531), (-0.8641, -0.02507, 0.0004595), (0.5515, -0.5994, 0.01666), (-0.3262, -0.09263, 0.01319), (0.1766, -0.2534, 0.01678), (0.6057, -0.4997, 0.01518), (-0.7288, -0.05754, 0.005334), (-0.7793, -0.04032, 0.002195), (0.24, -0.4105, 0.01883), (0.6581, -0.5135, 0.03768), (-0.7817, 0.08159, 0.005646), (0.804, -0.6654, 0.02138), (-0.5483, 0.002922, 0.01863), (0.4373, -0.5297, 0.01969), (-0.01069, -0.1887, 0.01527), (-0.1233, -0.2576, 0.01982), (-0.2355, -0.1233, 0.01907), (-0.1228, -0.1561, 0.01665), (0.4772, -0.5544, 0.01703), (-0.07503, -0.1696, 0.01933), (0.389, -0.3799, 0.01144), (0.779, -0.6584, 0.02275), (0.8649, -0.5767, 0.01409), (-0.4488, -0.1563, 0.006444), (0.5484, -0.4803, 0.01344), (0.9542, -0.5963, 0.01015), (-0.4841, -0.1434, 0.00863), (0.5238, -0.5842, 0.009163), (0.2575, -0.2884, 0.01122), (0.6888, -0.5241, 0.03742), (-0.2876, -0.1086, 0.01594), (0.9919, -0.718, 0.01192), (-0.6504, -0.08364, 0.01311), (0.9939, -0.6047, 0.009689), (-0.1543, -0.2473, 0.02319), (0.3104, -0.4536, 0.01643), (-0.3369, -0.1931, 0.006964), (0.2083, -0.2664, 0.01987), (-0.1593, -0.1456, 0.01628), (0.3231, -0.4615, 0.01514), (-0.008449, -0.2952, 0.01207), (0.8867, -0.5816, 0.01284), (-0.8793, 0.09514, 0.01169), (-0.6759, 0.05633, 0.01316), (-0.4832, -0.0253, 0.01574), (-0.06452, -0.2771, 0.01478), (0.3836, -0.4991, 0.01042), (0.866, -0.6832, 0.01677), (0.6616, -0.6253, 0.02938), (-0.897, 0.09757, 0.01152), (0.456, -0.4263, 0.01274), (-0.3436, -0.08493, 0.01474), (0.4998, 0.2252, 0.01142), (0.4082, 0.3009, -0.02009), (0.06566, 0.07556, 0.01155), (0.5504, 0.3479, -0.004539), (0.5076, 0.3343, -0.01168), (0.06226, -0.1079, 0.02038), (0.5694, 0.3542, -0.00209), (0.4393, 0.3112, -0.01669), (0.2117, 0.06562, 0.015), (-0.0176, -0.01918, 0.02515), (0.8832, 0.3689, 0.008073), (0.7558, 0.321, 0.01022), (0.9421, 0.3912, 0.005491), (0.1568, 0.002456, 0.01566), (0.5443, 0.2425, 0.005836), (-0.1466, -0.1493, 0.0164), (0.004895, 0.004035, 0.02573), (0.109, 0.1256, 0.003073), (0.999, 0.5044, 0.001371), (0.7752, 0.4256, 0.002067), (0.2511, 0.1128, 0.01056), (0.3975, 0.1869, 0.0116), (0.9968, 0.4118, 0.004602), (0.5765, 0.2547, 0.004536), (0.8851, 0.4636, 0.005352), (0.6602, 0.2861, 0.003678), (0.748, 0.4166, -0.0004891), (0.0956, 0.1116, 0.003137), (0.6619, 0.3866, -0.001778), (0.4327, 0.1998, 0.01426), (-0.1203, -0.1199, 0.01311), (0.9147, 0.4741, 0.004551), (0.09639, -0.06923, 0.02104), (0.8312, 0.4451, 0.003194), (0.3267, 0.2699, -0.007444), (0.7708, 0.3267, 0.00968), (0.7928, 0.3349, 0.009734), (0.3314, 0.1641, -0.003441), (0.2741, 0.1415, 0.005745)], [], [(280, 103, 2), (281, 136, 19), (282, 145, 18), (283, 154, 17), (284, 163, 16), (285, 172, 15), (286, 181, 14), (287, 190, 13), (288, 199, 12), (289, 137, 36), (290, 138, 37), (291, 139, 38), (292, 140, 211), (293, 141, 425, 432), (294, 142, 41), (295, 143, 42), (296, 144, 43), (297, 146, 44), (298, 147, 45), (299, 148, 46), (300, 149, 47), (301, 150, 368), (302, 151, 49), (303, 152, 50), (304, 153, 51), (305, 155, 52), (306, 156, 53), (307, 157, 54), (383, 419, 55), (309, 159, 56), (310, 160, 57), (311, 161, 58), (312, 162, 59), (313, 164, 60), (314, 165, 61), (315, 166, 62), (316, 167, 400, 450, 421), (317, 168, 64), (318, 169, 65), (319, 170, 66), (320, 171, 67), (321, 173, 68), (322, 174, 69), (323, 175, 70), (324, 176, 382), (325, 451, 437), (326, 178, 73), (327, 179, 74), (328, 180, 75), (329, 182, 76), (330, 183, 77), (371, 184, 78, 391), (332, 185, 79), (333, 186, 80), (81, 334, 469), (335, 188, 82), (336, 189, 83), (337, 191, 84), (410, 385, 85), (339, 366, 433), (340, 194, 87), (341, 195, 88), (435, 196, 449), (343, 197, 90), (344, 198, 91), (345, 200, 92), (367, 369, 93), (347, 202, 94), (348, 203, 95), (349, 204, 96), (350, 205, 470, 446), (351, 206, 98), (352, 207, 99), (353, 128, 28), (354, 129, 416, 408), (355, 130, 30), (356, 131, 31), (357, 132, 32), (358, 133, 33), (466, 453, 34), (360, 135, 35), (199, 280, 112), (99, 279, 280), (279, 35, 103), (120, 281, 101), (20, 215, 281), (215, 43, 136), (136, 282, 119), (43, 223, 282), (223, 51, 145), (145, 283, 118), (51, 231, 283), (231, 59, 154), (154, 284, 117), (59, 239, 284), (239, 67, 163), (163, 285, 116), (67, 247, 285), (247, 75, 172), (172, 286, 115), (75, 255, 286), (255, 83, 181), (181, 287, 114), (83, 263, 287), (263, 91, 190), (190, 288, 113), (91, 271, 288), (271, 99, 199), (102, 289, 208), (1, 100, 289), (100, 11, 137), (127, 290, 209), (27, 208, 290), (208, 36, 138), (126, 291, 210), (26, 209, 291), (209, 37, 139), (125, 292, 211), (25, 210, 292), (210, 38, 140), (124, 293, 23), (24, 211, 124), (380, 384, 293), (123, 294, 213), (23, 212, 123), (212, 40, 142), (122, 295, 214), (22, 213, 295), (213, 41, 143), (121, 296, 215), (21, 214, 296), (214, 42, 144), (137, 297, 216), (11, 111, 297), (111, 10, 146), (138, 298, 217), (36, 216, 298), (216, 44, 147), (139, 299, 218), (37, 217, 299), (217, 45, 148), (140, 300, 219), (38, 218, 300), (218, 46, 149), (141, 301, 426, 361), (389, 373, 301), (47, 150, 415), (142, 302, 221), (40, 220, 302), (220, 48, 151), (143, 303, 222), (41, 221, 303), (221, 49, 152), (144, 304, 223), (42, 222, 304), (222, 50, 153), (146, 305, 224), (10, 110, 305), (110, 9, 155), (147, 306, 225), (44, 224, 306), (224, 52, 156), (148, 307, 226), (45, 225, 307), (225, 53, 157), (409, 406, 227), (46, 226, 308), (226, 54, 158), (150, 395, 309, 228), (47, 227, 370, 427), (227, 55, 434, 374), (151, 310, 229), (48, 228, 310), (228, 56, 160), (152, 311, 230), (49, 229, 311), (229, 57, 161), (153, 312, 231), (50, 230, 312), (230, 58, 162), (155, 313, 232), (9, 109, 313), (109, 8, 164), (156, 314, 233), (52, 232, 314), (232, 60, 165), (157, 315, 234), (53, 233, 315), (233, 61, 166), (316, 399, 363, 362), (54, 234, 316), (417, 398, 167), (159, 317, 236), (55, 413, 386), (235, 63, 168), (160, 318, 237), (56, 236, 318), (236, 64, 169), (161, 319, 238), (57, 237, 319), (237, 65, 170), (162, 320, 239), (58, 238, 320), (238, 66, 171), (164, 321, 240), (8, 108, 321), (108, 7, 173), (165, 322, 241), (60, 240, 322), (240, 68, 174), (166, 323, 242), (61, 241, 323), (241, 69, 175), (167, 324, 397, 402), (428, 423, 324), (70, 176, 375), (168, 325, 244), (325, 63, 444), (440, 71, 467), (169, 326, 245), (64, 244, 326), (244, 462, 452, 178), (170, 327, 246), (65, 245, 327), (245, 73, 179), (171, 328, 247), (66, 246, 328), (246, 74, 180), (173, 329, 248), (7, 107, 329), (107, 6, 182), (174, 330, 249), (68, 248, 330), (248, 76, 183), (364, 381, 250), (69, 249, 331), (418, 422, 184), (176, 332, 251), (70, 250, 420, 387), (250, 78, 411), (448, 333, 443), (71, 251, 333), (251, 79, 186), (178, 334, 253), (72, 252, 334), (455, 80, 472, 473), (179, 335, 254), (73, 253, 335), (253, 81, 188), (180, 336, 255), (74, 254, 336), (254, 82, 189), (182, 337, 256), (6, 106, 337), (106, 5, 191), (183, 338, 257), (76, 256, 338), (256, 84, 192), (184, 339, 376, 403), (429, 396, 339), (401, 85, 407, 378, 377), (185, 340, 259), (78, 258, 340), (258, 86, 194), (186, 341, 260), (79, 259, 341), (259, 87, 195), (436, 442, 261), (80, 260, 464, 456), (260, 88, 196), (188, 343, 262), (81, 261, 343), (261, 439, 438, 197), (189, 344, 263), (82, 262, 344), (262, 90, 198), (191, 345, 264), (5, 105, 345), (105, 4, 200), (365, 431, 265), (84, 264, 346), (264, 92, 201), (193, 347, 266), (85, 265, 392, 388), (265, 93, 412), (194, 348, 267), (86, 266, 348), (266, 94, 203), (195, 349, 268), (87, 267, 349), (267, 95, 204), (196, 350, 460, 458), (88, 268, 350), (268, 96, 205), (197, 351, 270), (441, 463, 351), (461, 454, 206), (198, 352, 271), (90, 270, 352), (270, 98, 207), (200, 353, 272), (4, 104, 353), (104, 0, 128), (394, 354, 424, 405, 404), (430, 372, 354), (379, 414, 129), (202, 355, 274), (93, 273, 355), (273, 29, 130), (203, 356, 275), (94, 274, 356), (274, 30, 131), (204, 357, 276), (95, 275, 357), (275, 31, 132), (205, 358, 277), (96, 276, 358), (276, 32, 133), (206, 468, 459, 278), (471, 277, 445), (277, 33, 457, 447), (207, 360, 279), (98, 278, 360), (278, 34, 135), (112, 280, 2), (101, 281, 19), (119, 282, 18), (118, 283, 17), (117, 284, 16), (116, 285, 15), (115, 286, 14), (114, 287, 13), (113, 288, 12), (208, 289, 36), (209, 290, 37), (210, 291, 38), (390, 141, 293, 384), (293, 432, 23), (213, 294, 41), (214, 295, 42), (215, 296, 43), (216, 297, 44), (217, 298, 45), (218, 299, 46), (219, 300, 47), (426, 301, 368), (221, 302, 49), (222, 303, 50), (223, 304, 51), (224, 305, 52), (225, 306, 53), (226, 307, 54), (227, 406, 383, 55), (228, 309, 56), (229, 310, 57), (230, 311, 58), (231, 312, 59), (232, 313, 60), (233, 314, 61), (234, 315, 62), (399, 316, 421), (236, 317, 64), (237, 318, 65), (238, 319, 66), (239, 320, 67), (240, 321, 68), (241, 322, 69), (242, 323, 70), (397, 324, 382), (244, 325, 437, 462), (245, 326, 73), (246, 327, 74), (247, 328, 75), (248, 329, 76), (249, 330, 77), (250, 381, 391, 78), (251, 332, 79), (443, 333, 80, 455), (253, 334, 81), (254, 335, 82), (255, 336, 83), (256, 337, 84), (401, 410, 85), (376, 339, 433), (259, 340, 87), (260, 341, 88), (261, 442, 439), (262, 343, 90), (263, 344, 91), (264, 345, 92), (265, 431, 367, 93), (266, 347, 94), (267, 348, 95), (268, 349, 96), (460, 350, 446), (270, 351, 98), (271, 352, 99), (272, 353, 28), (424, 354, 408), (274, 355, 30), (275, 356, 31), (276, 357, 32), (277, 358, 33), (278, 459, 466, 34), (279, 360, 35), (12, 199, 112), (199, 99, 280), (280, 279, 103), (3, 120, 101), (120, 20, 281), (281, 215, 136), (19, 136, 119), (136, 43, 282), (282, 223, 145), (18, 145, 118), (145, 51, 283), (283, 231, 154), (17, 154, 117), (154, 59, 284), (284, 239, 163), (16, 163, 116), (163, 67, 285), (285, 247, 172), (15, 172, 115), (172, 75, 286), (286, 255, 181), (14, 181, 114), (181, 83, 287), (287, 263, 190), (13, 190, 113), (190, 91, 288), (288, 271, 199), (27, 102, 208), (102, 1, 289), (289, 100, 137), (26, 127, 209), (127, 27, 290), (290, 208, 138), (25, 126, 210), (126, 26, 291), (291, 209, 139), (24, 125, 211), (125, 25, 292), (292, 210, 140), (140, 39, 211), (380, 293, 124), (22, 123, 213), (141, 393, 425), (294, 212, 142), (21, 122, 214), (122, 22, 295), (295, 213, 143), (20, 121, 215), (121, 21, 296), (296, 214, 144), (36, 137, 216), (137, 11, 297), (297, 111, 146), (37, 138, 217), (138, 36, 298), (298, 216, 147), (38, 139, 218), (139, 37, 299), (299, 217, 148), (39, 140, 219), (140, 38, 300), (300, 218, 149), (393, 141, 361), (141, 390, 389, 301), (301, 373, 415, 150), (41, 142, 221), (142, 40, 302), (302, 220, 151), (42, 143, 222), (143, 41, 303), (303, 221, 152), (43, 144, 223), (144, 42, 304), (304, 222, 153), (44, 146, 224), (146, 10, 305), (305, 110, 155), (45, 147, 225), (147, 44, 306), (306, 224, 156), (46, 148, 226), (148, 45, 307), (307, 225, 157), (227, 47, 409), (149, 46, 308), (308, 226, 158), (48, 150, 228), (395, 150, 427, 309), (370, 227, 374), (49, 151, 229), (151, 48, 310), (310, 228, 160), (50, 152, 230), (152, 49, 311), (311, 229, 161), (51, 153, 231), (153, 50, 312), (312, 230, 162), (52, 155, 232), (155, 9, 313), (313, 109, 164), (53, 156, 233), (156, 52, 314), (314, 232, 165), (54, 157, 234), (157, 53, 315), (315, 233, 166), (55, 419, 362, 363, 413), (158, 54, 316), (167, 316, 417), (56, 159, 236), (434, 55, 386), (317, 235, 168), (57, 160, 237), (160, 56, 318), (318, 236, 169), (58, 161, 238), (161, 57, 319), (319, 237, 170), (59, 162, 239), (162, 58, 320), (320, 238, 171), (60, 164, 240), (164, 8, 321), (321, 108, 173), (61, 165, 241), (165, 60, 322), (322, 240, 174), (62, 166, 242), (166, 61, 323), (323, 241, 175), (400, 167, 402), (167, 398, 428, 324), (324, 423, 375, 176), (64, 168, 244), (168, 63, 325), (325, 444, 451), (65, 169, 245), (169, 64, 326), (326, 244, 178), (66, 170, 246), (170, 65, 327), (327, 245, 179), (67, 171, 247), (171, 66, 328), (328, 246, 180), (68, 173, 248), (173, 7, 329), (329, 107, 182), (69, 174, 249), (174, 68, 330), (330, 248, 183), (250, 70, 364), (175, 69, 331), (371, 418, 184), (71, 176, 251), (176, 70, 387), (420, 250, 411), (72, 177, 252), (467, 71, 333, 448), (333, 251, 186), (73, 178, 253), (178, 452, 334), (334, 252, 187), (74, 179, 254), (179, 73, 335), (335, 253, 188), (75, 180, 255), (180, 74, 336), (336, 254, 189), (76, 182, 256), (182, 6, 337), (337, 106, 191), (77, 183, 257), (183, 76, 338), (338, 256, 192), (78, 184, 403), (184, 422, 429, 339), (339, 396, 377, 378, 366), (79, 185, 259), (185, 78, 340), (340, 258, 194), (80, 186, 260), (186, 79, 341), (341, 259, 195), (81, 469, 436, 261), (472, 80, 456), (464, 260, 196, 435), (82, 188, 262), (188, 81, 343), (343, 261, 197), (83, 189, 263), (189, 82, 344), (344, 262, 198), (84, 191, 264), (191, 5, 345), (345, 105, 200), (85, 385, 365, 265), (192, 84, 346), (346, 264, 201), (86, 193, 266), (407, 85, 388), (392, 265, 412), (87, 194, 267), (194, 86, 348), (348, 266, 203), (88, 195, 268), (195, 87, 349), (349, 267, 204), (449, 196, 458), (196, 88, 350), (350, 268, 205), (90, 197, 270), (197, 438, 441, 351), (351, 463, 461, 206), (91, 198, 271), (198, 90, 352), (352, 270, 207), (92, 200, 272), (200, 4, 353), (353, 104, 128), (93, 369, 404, 405), (394, 430, 354), (354, 372, 379, 129), (94, 202, 274), (202, 93, 355), (355, 273, 130), (95, 203, 275), (203, 94, 356), (356, 274, 131), (96, 204, 276), (204, 95, 357), (357, 275, 132), (470, 205, 277, 471), (205, 96, 358), (358, 276, 133), (98, 206, 278), (206, 454, 468), (445, 277, 447), (99, 207, 279), (207, 98, 360), (360, 278, 135), (212, 294, 123), (413, 235, 317, 386), (78, 185, 411), (308, 158, 419, 383), (331, 371, 391), (419, 158, 362), (413, 363, 235), (408, 416, 29), (258, 78, 403), (201, 92, 430, 394), (158, 316, 362), (399, 235, 363), (220, 426, 368, 48), (373, 219, 415), (397, 382, 71, 440), (39, 390, 384), (403, 376, 258), (257, 338, 410, 401), (92, 272, 372, 430), (47, 149, 409), (63, 465, 400, 402, 243), (331, 249, 418, 371), (422, 77, 429), (361, 426, 220), (346, 201, 369, 367), (372, 272, 379), (393, 40, 212, 425), (402, 397, 243), (249, 77, 422, 418), (432, 212, 23), (77, 257, 396, 429), (235, 399, 421, 63), (258, 376, 433, 86), (272, 28, 414, 379), (309, 370, 374, 159), (316, 234, 417), (398, 62, 428), (150, 48, 368), (211, 39, 384, 380), (396, 257, 377), (366, 378, 193), (39, 219, 373, 389), (176, 71, 382), (193, 407, 388, 347), (234, 62, 398, 417), (62, 242, 423, 428), (338, 192, 385, 410), (257, 401, 377), (378, 407, 193), (388, 392, 347), (406, 308, 383), (381, 331, 391), (273, 424, 408, 29), (385, 192, 365), (40, 393, 361, 220), (423, 242, 375), (192, 346, 431, 365), (332, 176, 387), (219, 47, 415), (347, 392, 412, 202), (427, 370, 309), (432, 425, 212), (421, 450, 465, 63), (242, 70, 375), (366, 193, 86, 433), (387, 420, 332), (93, 202, 412), (70, 175, 364), (149, 308, 406, 409), (369, 201, 404), (273, 93, 405), (211, 380, 124), (390, 39, 389), (431, 346, 367), (175, 331, 381, 364), (159, 434, 386, 317), (332, 420, 411, 185), (201, 394, 404), (405, 424, 273), (374, 434, 159), (150, 47, 427), (334, 187, 469), (469, 187, 436), (89, 269, 463, 441), (187, 342, 442, 436), (444, 243, 177, 451), (252, 443, 455), (243, 440, 467, 177), (451, 177, 72, 437), (452, 72, 334), (459, 359, 466), (439, 89, 438), (454, 97, 359, 468), (89, 449, 458, 269), (97, 471, 445, 359), (458, 460, 269), (269, 460, 446, 97), (243, 397, 440), (462, 72, 452), (463, 269, 461), (342, 435, 449, 89), (187, 472, 456, 342), (269, 97, 454, 461), (456, 464, 342), (177, 448, 443, 252), (97, 470, 471), (462, 437, 72), (252, 455, 473, 472, 187), (359, 445, 447, 134), (63, 243, 444), (359, 134, 453, 466), (447, 457, 134), (446, 470, 97), (468, 359, 459), (342, 464, 435), (450, 400, 465), (177, 467, 448), (442, 342, 89, 439), (438, 89, 441)])
me_plane.polygons.foreach_set('material_index', [0, 0, 0, 0, 0, 0, 0, 0, 0, 0, 0, 0, 0, 1, 0, 0, 0, 0, 0, 0, 0, 1, 0, 0, 0, 0, 0, 0, 1, 0, 0, 0, 0, 0, 0, 0, 1, 0, 0, 0, 0, 0, 0, 0, 1, 1, 0, 0, 0, 0, 0, 1, 0, 0, 0, 0, 0, 0, 1, 1, 0, 0, 0, 0, 0, 0, 1, 0, 0, 0, 0, 0, 0, 0, 1, 0, 0, 0, 0, 0, 0, 0, 0, 0, 0, 0, 0, 0, 0, 0, 0, 0, 0, 0, 0, 0, 0, 0, 0, 0, 0, 0, 0, 0, 0, 0, 0, 0, 0, 0, 0, 0, 0, 0, 0, 0, 0, 0, 0, 0, 1, 0, 1, 0, 0, 0, 0, 0, 0, 0, 0, 0, 0, 0, 0, 0, 0, 0, 0, 0, 0, 0, 0, 0, 1, 1, 1, 0, 0, 0, 0, 0, 0, 0, 0, 0, 0, 0, 0, 0, 0, 0, 0, 0, 0, 1, 0, 0, 0, 1, 1, 0, 0, 0, 0, 0, 0, 0, 0, 0, 0, 0, 0, 0, 0, 0, 0, 0, 0, 1, 0, 1, 0, 1, 0, 0, 0, 0, 0, 0, 0, 0, 0, 0, 0, 0, 0, 0, 0, 0, 0, 0, 0, 1, 1, 1, 0, 1, 0, 0, 0, 0, 0, 0, 0, 0, 0, 0, 0, 0, 0, 0, 0, 0, 1, 0, 1, 0, 1, 1, 0, 0, 0, 0, 1, 0, 0, 0, 0, 0, 0, 0, 0, 0, 0, 0, 0, 0, 1, 1, 1, 0, 0, 0, 0, 0, 0, 0, 0, 0, 0, 0, 0, 0, 0, 0, 0, 0, 0, 1, 0, 0, 0, 1, 1, 0, 0, 0, 0, 0, 0, 0, 0, 0, 0, 0, 0, 0, 0, 0, 0, 0, 0, 1, 1, 1, 0, 0, 0, 0, 0, 0, 0, 0, 0, 0, 0, 0, 0, 0, 0, 0, 0, 0, 0, 0, 0, 0, 0, 0, 0, 0, 0, 0, 0, 0, 1, 1, 0, 0, 0, 0, 0, 0, 0, 1, 0, 0, 0, 0, 0, 0, 1, 0, 0, 0, 0, 0, 0, 0, 1, 0, 0, 0, 0, 0, 0, 0, 1, 0, 0, 0, 0, 0, 0, 1, 0, 0, 0, 0, 0, 0, 1, 1, 0, 0, 0, 0, 0, 0, 1, 0, 0, 0, 0, 0, 0, 0, 1, 0, 0, 0, 0, 0, 0, 0, 0, 0, 0, 0, 0, 0, 0, 0, 0, 0, 0, 0, 0, 0, 0, 0, 0, 0, 0, 0, 0, 0, 0, 0, 0, 0, 0, 0, 0, 0, 0, 0, 0, 0, 0, 0, 0, 0, 0, 1, 0, 1, 0, 0, 0, 0, 0, 0, 0, 0, 0, 0, 0, 0, 0, 0, 0, 0, 0, 0, 0, 1, 1, 1, 0, 0, 0, 0, 0, 0, 0, 0, 0, 0, 0, 0, 0, 0, 0, 0, 0, 0, 1, 0, 0, 0, 0, 1, 0, 0, 0, 0, 0, 0, 0, 0, 0, 0, 0, 0, 0, 0, 0, 0, 0, 0, 1, 0, 1, 0, 1, 0, 0, 0, 0, 0, 0, 0, 0, 0, 0, 0, 0, 0, 0, 0, 0, 0, 0, 0, 1, 1, 1, 0, 0, 1, 0, 0, 0, 0, 0, 0, 0, 0, 0, 0, 0, 0, 0, 0, 0, 1, 0, 1, 0, 1, 1, 1, 0, 0, 0, 0, 1, 0, 0, 0, 0, 0, 0, 0, 0, 0, 0, 0, 0, 1, 1, 1, 0, 0, 0, 0, 0, 0, 0, 0, 0, 0, 0, 0, 0, 0, 0, 0, 0, 0, 1, 0, 0, 0, 1, 1, 0, 0, 0, 0, 0, 0, 0, 0, 0, 0, 0, 0, 0, 0, 0, 0, 0, 0, 1, 1, 1, 0, 0, 0, 0, 0, 0, 0, 0, 0, 0, 0, 0, 0, 0, 0, 0, 0, 0, 0, 0, 0, 0, 0, 0, 0, 0, 0, 0, 0, 0, 0, 0, 0, 0, 0, 0, 0, 0, 1, 0, 0, 0, 0, 0, 0, 1, 0, 0, 0, 0, 0, 0, 0, 0, 0, 0, 0, 0, 0, 0, 0, 0, 0, 0, 0, 0, 0, 0, 0, 0, 0, 0, 0, 0, 0, 0, 0, 0, 0, 0, 1, 0, 0, 0, 0, 0, 0, 0, 0, 0, 0, 0, 0, 0, 0, 0, 0, 0, 1, 1, 1, 1, 1, 1, 1, 1, 1, 1, 1, 1, 1, 1, 1, 1, 1, 1, 1, 1, 1, 1, 1, 1, 1, 1, 1, 1, 1, 1, 1, 1, 1, 1, 1, 1, 1, 1, 1])
me_plane.materials.append(mat_material_001)
me_plane.materials.append(mat_material_002)
me_plane.use_remesh_preserve_volume = False
me_plane.use_remesh_preserve_attributes = False
me_plane.use_mirror_vertex_groups = False
me_plane.update()

# ---- objects
ob_cylinder_009 = bpy.data.objects.new('Cylinder.009', me_cylinder_010)
ob_cylinder_008 = bpy.data.objects.new('Cylinder.008', me_cylinder_009)
ob_cylinder_007 = bpy.data.objects.new('Cylinder.007', me_cylinder_008)
ob_cylinder_006 = bpy.data.objects.new('Cylinder.006', me_cylinder_007)
ob_cylinder_005 = bpy.data.objects.new('Cylinder.005', me_cylinder_006)
ob_cylinder_004 = bpy.data.objects.new('Cylinder.004', me_cylinder_005)
ob_cylinder_003 = bpy.data.objects.new('Cylinder.003', me_cylinder_004)
ob_cylinder_002 = bpy.data.objects.new('Cylinder.002', me_cylinder_003)
ob_cylinder_001 = bpy.data.objects.new('Cylinder.001', me_cylinder_002)
ob_cylinder = bpy.data.objects.new('Cylinder', me_cylinder_001)
ob_sun = bpy.data.objects.new('Sun', light_sun)
ob_camera = bpy.data.objects.new('Camera', cam_camera_001)
ob_plane = bpy.data.objects.new('Plane', me_plane)

# ---- transforms, parenting, visibility, modifiers, constraints
ob_cylinder_009.location = (-3.609, 0.4381, 0.2872)
ob_cylinder_009.scale = (0.06274, 0.06274, 0.06274)
ob_cylinder_009.lineart.crease_threshold = 0.0
ob_cylinder_008.location = (-2.79, 0.9966, 0.2728)
ob_cylinder_008.rotation_euler = (0.0, 0.0, -1.328)
ob_cylinder_008.scale = (0.06274, 0.06274, 0.06274)
ob_cylinder_008.lineart.crease_threshold = 0.0
ob_cylinder_007.location = (-2.853, 0.131, 0.3314)
ob_cylinder_007.rotation_euler = (0.0, 0.0, 0.9875)
ob_cylinder_007.scale = (0.06274, 0.06274, 0.06274)
ob_cylinder_007.lineart.crease_threshold = 0.0
ob_cylinder_006.location = (-1.718, -0.06775, 0.32)
ob_cylinder_006.scale = (0.06274, 0.06274, 0.06274)
ob_cylinder_006.lineart.crease_threshold = 0.0
ob_cylinder_005.location = (-2.066, 0.7626, 0.3535)
ob_cylinder_005.rotation_euler = (0.0, 0.0, 0.8557)
ob_cylinder_005.scale = (0.06274, 0.06274, 0.06274)
ob_cylinder_005.lineart.crease_threshold = 0.0
ob_cylinder_004.location = (-1.99, 1.558, 0.2201)
ob_cylinder_004.scale = (0.06274, 0.06274, 0.06274)
ob_cylinder_004.lineart.crease_threshold = 0.0
ob_cylinder_003.location = (-0.876, 1.706, 0.3656)
ob_cylinder_003.rotation_euler = (0.0, 0.0, 1.78)
ob_cylinder_003.scale = (0.06274, 0.06274, 0.06274)
ob_cylinder_003.lineart.crease_threshold = 0.0
ob_cylinder_002.location = (-1.267, 0.8815, 0.2891)
ob_cylinder_002.rotation_euler = (0.0, 0.0, 0.2506)
ob_cylinder_002.scale = (0.06274, 0.06274, 0.06274)
ob_cylinder_002.lineart.crease_threshold = 0.0
ob_cylinder_001.location = (-0.4224, 0.7444, 0.2383)
ob_cylinder_001.rotation_euler = (0.0, 0.0, -0.6921)
ob_cylinder_001.scale = (0.06274, 0.06274, 0.06274)
ob_cylinder_001.lineart.crease_threshold = 0.0
ob_cylinder.location = (-0.9268, 0.1704, 0.3503)
ob_cylinder.rotation_euler = (0.0, 0.0, -0.5755)
ob_cylinder.scale = (0.06274, 0.06274, 0.06274)
ob_cylinder.lineart.crease_threshold = 0.0
ob_sun.location = (0.5229, 11.19, 6.584)
ob_sun.rotation_euler = (-1.104, -0.2579, -0.3869)
ob_sun.lineart.crease_threshold = 0.0
ob_camera.location = (9.473, 0.08018, 3.745)
ob_camera.rotation_euler = (1.147, 0.0116, 1.569)
ob_camera.lineart.crease_threshold = 0.0
ob_plane.location = (0.02104, -0.0177, 0.0534)
ob_plane.rotation_euler = (-0.01738, -0.0001127, -0.006886)
ob_plane.scale = (7.854, 7.854, 7.854)
ob_plane.lineart.crease_threshold = 0.0
_m = ob_plane.modifiers.new('Decimate', 'DECIMATE')

# ---- collection membership
col_collection_1.objects.link(ob_cylinder_009)
col_collection_1.objects.link(ob_cylinder_008)
col_collection_1.objects.link(ob_cylinder_007)
col_collection_1.objects.link(ob_cylinder_006)
col_collection_1.objects.link(ob_cylinder_005)
col_collection_1.objects.link(ob_cylinder_004)
col_collection_1.objects.link(ob_cylinder_003)
col_collection_1.objects.link(ob_cylinder_002)
col_collection_1.objects.link(ob_cylinder_001)
col_collection_1.objects.link(ob_cylinder)
col_collection_1.objects.link(ob_sun)
col_collection_1.objects.link(ob_camera)
col_collection_1.objects.link(ob_plane)

# ---- scene / render settings (as saved in the file)
scene.camera = ob_camera
scene.frame_start = 1; scene.frame_end = 250; scene.frame_set(1)
scene.render.engine = 'BLENDER_EEVEE_NEXT'
scene.render.image_settings.compression = 90
scene.render.resolution_percentage = 50
scene.render.dither_intensity = 0.0
scene.cycles.use_denoising = False
scene.cycles.samples = 10
scene.cycles.sampling_pattern = 'TABULATED_SOBOL'
scene.cycles.light_sampling_threshold = 0.0
scene.cycles.use_adaptive_sampling = False
scene.cycles.use_light_tree = False
scene.cycles.blur_glossy = 0.0
scene.cycles.volume_bounces = 1
scene.cycles.pixel_filter_type = 'GAUSSIAN'
scene.cycles.sample_clamp_indirect = 0.0
scene.view_settings.view_transform = 'Standard'
bpy.context.view_layer.update()
